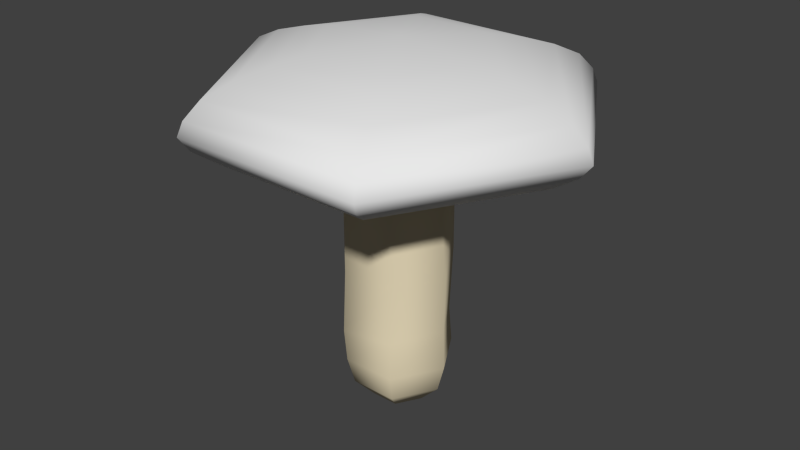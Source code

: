 # Source: mushroom.blend  (saved by Blender 2.65.0; exported with 4.5.12 LTS)
import bpy
from mathutils import Matrix  # noqa: F401  (used for matrix-valued properties, if any)

bpy.ops.wm.read_factory_settings(use_empty=True)
scene = bpy.context.scene
scene.name = 'Scene'

# ---- collections
col_collection_1 = bpy.data.collections.new('Collection 1'); scene.collection.children.link(col_collection_1)

# ---- materials (node trees are filled in below, after node groups)
mat_material_001 = bpy.data.materials.new('Material.001')
mat_material_001.alpha_threshold = 0.0
mat_material_001.use_transparent_shadow = False
mat_material_001.roughness = 0.5
mat_material_001.line_color = (0.0, 0.0, 0.0, 1.0)
mat_root = bpy.data.materials.new('root')
mat_root.alpha_threshold = 0.0
mat_root.use_transparent_shadow = False
mat_root.diffuse_color = (0.8, 0.7009, 0.4899, 1.0)
mat_root.roughness = 0.5
mat_root.specular_intensity = 0.4623
mat_root.line_color = (0.0, 0.0, 0.0, 1.0)

# ---- material node trees

# ---- world
world_world = bpy.data.worlds.new('World'); scene.world = world_world
world_world.color = (0.05088, 0.05088, 0.05088)
world_world.use_sun_shadow = False
world_world.sun_shadow_jitter_overblur = 0.0
world_world.cycles.sampling_method = 'MANUAL'
world_world.cycles.sample_map_resolution = 256

# ---- meshes
me_sphere_002 = bpy.data.meshes.new('Sphere.002')
me_sphere_002.from_pydata([(-0.5, 0.866, 0.03536), (-0.433, 0.75, -0.4646), (-0.25, 0.433, -0.8307), (0.5, 0.866, 0.03536), (0.433, 0.75, -0.4646), (0.25, 0.433, -0.8307), (1.0, 0.0, 0.03536), (0.866, 0.0, -0.4646), (0.5, 1.49e-08, -0.8307), (-1.51e-07, 0.0, -0.8128), (0.5, -0.866, 0.03536), (0.433, -0.75, -0.4646), (0.25, -0.433, -0.8307), (-0.5, -0.866, 0.03536), (-0.433, -0.75, -0.4646), (-0.25, -0.433, -0.8307), (-1.0, 0.0, 0.03536), (-0.866, 0.0, -0.4646), (-0.5, 0.0, -0.8307), (-0.4447, 0.8297, 0.9865), (0.4689, 0.8232, 0.6954), (0.9735, -5.16e-09, 0.788), (0.5, -0.866, 0.7483), (-0.5513, -0.8792, 0.616), (-0.9603, -1.72e-09, 0.7615), (-0.4516, 0.929, 1.742), (0.4985, 0.8671, 1.953), (1.0, 0.0, 1.821), (0.5, -0.7866, 1.874), (-0.5, -0.866, 1.821), (-1.026, 3.44e-09, 1.795), (-0.4606, 0.7933, 2.94), (0.5131, 0.8418, 3.078), (1.0, -0.1379, 2.954), (0.5, -0.866, 3.023), (-0.5, -0.866, 3.023), (-1.0, -0.1379, 2.954), (-0.5, 0.866, 3.74), (0.5, 0.866, 3.74), (1.0, -0.01379, 3.698), (0.5, -0.866, 3.74), (-0.5, -0.866, 3.74), (-1.0, -0.01379, 3.698), (-0.61, 1.057, 3.96), (0.61, 1.057, 3.96), (1.22, 0.0, 3.96), (0.61, -1.057, 3.96), (-0.61, -1.057, 3.96), (-1.22, 0.0, 3.96), (-0.8719, 1.51, 4.015), (0.8719, 1.51, 4.015), (1.744, 0.0, 4.015), (0.8719, -1.51, 4.015), (-0.8719, -1.51, 4.015), (-1.744, 0.0, 4.015), (-1.039, 1.762, 4.136), (0.9951, 1.762, 4.136), (2.012, -1.628e-08, 4.136), (0.9951, -1.762, 4.136), (-1.039, -1.762, 4.136), (-2.056, -1.628e-08, 4.136), (-1.188, 2.02, 4.18), (1.144, 2.02, 4.18), (2.31, -1.827e-08, 4.18), (1.144, -2.02, 4.18), (-1.188, -2.02, 4.18), (-2.354, -1.827e-08, 4.18), (-1.502, 2.564, 4.103), (1.458, 2.564, 4.103), (2.938, -2.233e-08, 4.103), (1.458, -2.564, 4.103), (-1.502, -2.564, 4.103), (-2.982, -2.233e-08, 4.103), (1.683, 2.952, 4.397), (3.387, -2.514e-08, 4.397), (-1.727, 2.952, 4.397), (1.683, -2.952, 4.397), (-1.727, -2.952, 4.397), (-3.431, -2.514e-08, 4.397), (-1.829, 3.153, 4.655), (1.785, 3.153, 4.655), (3.593, 0.02205, 4.655), (1.785, -3.109, 4.655), (-1.829, -3.109, 4.655), (-3.637, 0.02205, 4.655), (-1.775, 3.059, 4.911), (1.731, 3.059, 4.911), (3.485, 0.02205, 4.911), (1.731, -3.015, 4.911), (-1.775, -3.015, 4.911), (-3.529, 0.02205, 4.911), (-1.635, 2.816, 5.2), (1.591, 2.816, 5.2), (3.204, 0.02205, 5.2), (1.591, -2.772, 5.2), (-1.635, -2.772, 5.2), (-3.248, 0.02205, 5.2), (-1.391, 2.393, 5.425), (1.347, 2.393, 5.425), (2.716, 0.02205, 5.425), (1.347, -2.349, 5.425), (-1.391, -2.349, 5.425), (-2.76, 0.02205, 5.425), (-1.079, 1.853, 5.613), (1.035, 1.853, 5.613), (2.093, 0.02205, 5.613), (1.035, -1.809, 5.613), (-1.079, -1.809, 5.613), (-2.137, 0.02205, 5.613), (-0.8095, 1.386, 5.728), (0.7654, 1.386, 5.728), (1.553, 0.02205, 5.728), (0.7654, -1.342, 5.728), (-0.8095, -1.342, 5.728), (-1.597, 0.02205, 5.728), (-0.02205, 0.02205, 5.876)], [], [(3, 4, 1, 0), (4, 5, 2, 1), (7, 8, 5, 4), (6, 7, 4, 3), (11, 12, 8, 7), (10, 11, 7, 6), (14, 15, 12, 11), (13, 14, 11, 10), (17, 18, 15, 14), (16, 17, 14, 13), (2, 9, 18), (1, 2, 18, 17), (0, 1, 17, 16), (5, 9, 2), (8, 9, 5), (12, 9, 8), (15, 9, 12), (18, 9, 15), (21, 22, 10, 6), (13, 10, 22, 23), (0, 16, 24, 19), (20, 21, 6, 3), (19, 20, 3, 0), (16, 13, 23, 24), (27, 28, 22, 21), (19, 24, 30, 25), (26, 27, 21, 20), (24, 23, 29, 30), (25, 26, 20, 19), (23, 22, 28, 29), (31, 32, 26, 25), (29, 28, 34, 35), (33, 34, 28, 27), (25, 30, 36, 31), (32, 33, 27, 26), (30, 29, 35, 36), (39, 40, 34, 33), (31, 36, 42, 37), (38, 39, 33, 32), (36, 35, 41, 42), (37, 38, 32, 31), (35, 34, 40, 41), (43, 44, 38, 37), (41, 40, 46, 47), (45, 46, 40, 39), (37, 42, 48, 43), (44, 45, 39, 38), (42, 41, 47, 48), (43, 48, 54, 49), (50, 51, 45, 44), (48, 47, 53, 54), (49, 50, 44, 43), (47, 46, 52, 53), (51, 52, 46, 45), (49, 54, 60, 55), (56, 57, 51, 50), (54, 53, 59, 60), (55, 56, 50, 49), (53, 52, 58, 59), (57, 58, 52, 51), (59, 58, 64, 65), (63, 64, 58, 57), (55, 60, 66, 61), (62, 63, 57, 56), (60, 59, 65, 66), (61, 62, 56, 55), (68, 69, 63, 62), (66, 65, 71, 72), (67, 68, 62, 61), (65, 64, 70, 71), (69, 70, 64, 63), (61, 66, 72, 67), (73, 74, 69, 68), (78, 77, 83, 84), (77, 76, 82, 83), (75, 78, 84, 79), (86, 87, 81, 80), (84, 83, 89, 90), (85, 86, 80, 79), (83, 82, 88, 89), (87, 88, 82, 81), (79, 84, 90, 85), (93, 94, 88, 87), (85, 90, 96, 91), (92, 93, 87, 86), (90, 89, 95, 96), (91, 92, 86, 85), (89, 88, 94, 95), (96, 95, 101, 102), (97, 98, 92, 91), (95, 94, 100, 101), (99, 100, 94, 93), (91, 96, 102, 97), (98, 99, 93, 92), (104, 105, 99, 98), (102, 101, 107, 108), (103, 104, 98, 97), (101, 100, 106, 107), (105, 106, 100, 99), (97, 102, 108, 103), (111, 112, 106, 105), (103, 108, 114, 109), (110, 111, 105, 104), (108, 107, 113, 114), (109, 110, 104, 103), (107, 106, 112, 113), (115, 111, 110), (114, 113, 115), (115, 110, 109), (113, 112, 115), (115, 112, 111), (109, 114, 115), (67, 72, 78, 75), (72, 71, 77, 78), (75, 73, 68, 67), (71, 70, 76, 77), (74, 76, 70, 69), (80, 81, 74, 73), (79, 80, 73, 75), (81, 82, 76, 74)])
me_sphere_002.polygons.foreach_set('use_smooth', [True] * 120)
me_sphere_002.polygons.foreach_set('material_index', [1, 1, 1, 1, 1, 1, 1, 1, 1, 1, 1, 1, 1, 1, 1, 1, 1, 1, 1, 1, 1, 1, 1, 1, 1, 1, 1, 1, 1, 1, 1, 1, 1, 1, 1, 1, 1, 1, 1, 1, 1, 1, 1, 1, 1, 1, 1, 1, 1, 1, 1, 1, 1, 1, 1, 1, 1, 1, 1, 1, 1, 1, 1, 1, 1, 1, 1, 1, 1, 1, 1, 1, 0, 0, 0, 0, 0, 0, 0, 0, 0, 0, 0, 0, 0, 0, 0, 0, 0, 0, 0, 0, 0, 0, 0, 0, 0, 0, 0, 0, 0, 0, 0, 0, 0, 0, 0, 0, 0, 0, 0, 0, 0, 0, 0, 0, 0, 0, 0, 0])
_uv = me_sphere_002.uv_layers.new(name='UVMap')
_uv.uv.foreach_set('vector', [0.3431, 0.348, 0.3399, 0.3531, 0.3318, 0.3505, 0.332, 0.3451, 0.3399, 0.3531, 0.3366, 0.3579, 0.3316, 0.3559, 0.3318, 0.3505, 0.3464, 0.3608, 0.3398, 0.3633, 0.3366, 0.3579, 0.3399, 0.3531, 0.3528, 0.3573, 0.3464, 0.3608, 0.3399, 0.3531, 0.3431, 0.348, 0.3484, 0.3753, 0.3381, 0.3717, 0.3398, 0.3633, 0.3464, 0.3608, 0.3598, 0.3741, 0.3484, 0.3753, 0.3464, 0.3608, 0.3528, 0.3573, 0.3177, 0.3586, 0.323, 0.3616, 0.3232, 0.3691, 0.3142, 0.3701, 0.3127, 0.355, 0.3177, 0.3586, 0.3142, 0.3701, 0.3058, 0.3674, 0.3239, 0.3524, 0.3266, 0.3571, 0.323, 0.3616, 0.3177, 0.3586, 0.3213, 0.3475, 0.3239, 0.3524, 0.3177, 0.3586, 0.3127, 0.355, 0.3316, 0.3559, 0.331, 0.3633, 0.3266, 0.3571, 0.3318, 0.3505, 0.3316, 0.3559, 0.3266, 0.3571, 0.3239, 0.3524, 0.332, 0.3451, 0.3318, 0.3505, 0.3239, 0.3524, 0.3213, 0.3475, 0.3366, 0.3579, 0.331, 0.3633, 0.3316, 0.3559, 0.3398, 0.3633, 0.331, 0.3633, 0.3366, 0.3579, 0.3381, 0.3717, 0.331, 0.3633, 0.3398, 0.3633, 0.323, 0.3616, 0.331, 0.3633, 0.3232, 0.3691, 0.3266, 0.3571, 0.331, 0.3633, 0.323, 0.3616, 0.3631, 0.3491, 0.374, 0.3678, 0.3598, 0.3741, 0.3528, 0.3573, 0.3127, 0.355, 0.3058, 0.3674, 0.2961, 0.3608, 0.3073, 0.3495, 0.332, 0.3451, 0.3213, 0.3475, 0.3171, 0.3389, 0.332, 0.3309, 0.3473, 0.3394, 0.3631, 0.3491, 0.3528, 0.3573, 0.3431, 0.348, 0.332, 0.3309, 0.3473, 0.3394, 0.3431, 0.348, 0.332, 0.3451, 0.3213, 0.3475, 0.3127, 0.355, 0.3073, 0.3495, 0.3171, 0.3389, 0.3804, 0.3316, 0.3965, 0.352, 0.374, 0.3678, 0.3631, 0.3491, 0.332, 0.3309, 0.3171, 0.3389, 0.3073, 0.3226, 0.332, 0.3153, 0.3583, 0.3126, 0.3804, 0.3316, 0.3631, 0.3491, 0.3473, 0.3394, 0.3171, 0.3389, 0.3073, 0.3495, 0.2923, 0.3364, 0.3073, 0.3226, 0.332, 0.3153, 0.3583, 0.3126, 0.3473, 0.3394, 0.332, 0.3309, 0.3073, 0.3495, 0.2961, 0.3608, 0.2825, 0.3494, 0.2923, 0.3364, 0.3229, 0.2765, 0.3738, 0.2711, 0.3583, 0.3126, 0.332, 0.3153, 0.2923, 0.3364, 0.2825, 0.3494, 0.2683, 0.341, 0.2701, 0.3241, 0.4128, 0.3079, 0.4287, 0.338, 0.3965, 0.352, 0.3804, 0.3316, 0.332, 0.3153, 0.3073, 0.3226, 0.284, 0.3002, 0.3229, 0.2765, 0.3738, 0.2711, 0.4128, 0.3079, 0.3804, 0.3316, 0.3583, 0.3126, 0.3073, 0.3226, 0.2923, 0.3364, 0.2701, 0.3241, 0.284, 0.3002, 0.4453, 0.2813, 0.4557, 0.3353, 0.4287, 0.338, 0.4128, 0.3079, 0.3229, 0.2765, 0.284, 0.3002, 0.256, 0.2771, 0.3076, 0.2302, 0.3878, 0.2295, 0.4453, 0.2813, 0.4128, 0.3079, 0.3738, 0.2711, 0.284, 0.3002, 0.2701, 0.3241, 0.2481, 0.3252, 0.256, 0.2771, 0.3076, 0.2302, 0.3878, 0.2295, 0.3738, 0.2711, 0.3229, 0.2765, 0.2701, 0.3241, 0.2683, 0.341, 0.2617, 0.3435, 0.2481, 0.3252, 0.2964, 0.2049, 0.3986, 0.202, 0.3878, 0.2295, 0.3076, 0.2302, 0.2481, 0.3252, 0.2617, 0.3435, 0.267, 0.3497, 0.2355, 0.3336, 0.474, 0.2702, 0.4669, 0.3496, 0.4557, 0.3353, 0.4453, 0.2813, 0.3076, 0.2302, 0.256, 0.2771, 0.2315, 0.2682, 0.2964, 0.2049, 0.3986, 0.202, 0.474, 0.2702, 0.4453, 0.2813, 0.3878, 0.2295, 0.256, 0.2771, 0.2481, 0.3252, 0.2355, 0.3336, 0.2315, 0.2682, 0.2964, 0.2049, 0.2315, 0.2682, 0.1942, 0.2593, 0.2775, 0.1661, 0.4155, 0.1595, 0.5177, 0.2576, 0.474, 0.2702, 0.3986, 0.202, 0.2315, 0.2682, 0.2355, 0.3336, 0.2171, 0.3504, 0.1942, 0.2593, 0.2775, 0.1661, 0.4155, 0.1595, 0.3986, 0.202, 0.2964, 0.2049, 0.2355, 0.3336, 0.267, 0.3497, 0.2751, 0.366, 0.2171, 0.3504, 0.5177, 0.2576, 0.4912, 0.3781, 0.4669, 0.3496, 0.474, 0.2702, 0.2775, 0.1661, 0.1942, 0.2593, 0.1689, 0.2551, 0.2644, 0.1435, 0.4235, 0.1347, 0.5445, 0.2511, 0.5177, 0.2576, 0.4155, 0.1595, 0.1942, 0.2593, 0.2171, 0.3504, 0.2054, 0.3617, 0.1689, 0.2551, 0.2644, 0.1435, 0.4235, 0.1347, 0.4155, 0.1595, 0.2775, 0.1661, 0.2171, 0.3504, 0.2751, 0.366, 0.2797, 0.3765, 0.2054, 0.3617, 0.5445, 0.2511, 0.5058, 0.3964, 0.4912, 0.3781, 0.5177, 0.2576, 0.2054, 0.3617, 0.2797, 0.3765, 0.2853, 0.3872, 0.1957, 0.3733, 0.5721, 0.2447, 0.521, 0.4145, 0.5058, 0.3964, 0.5445, 0.2511, 0.2644, 0.1435, 0.1689, 0.2551, 0.1456, 0.252, 0.2535, 0.1228, 0.4326, 0.1111, 0.5721, 0.2447, 0.5445, 0.2511, 0.4235, 0.1347, 0.1689, 0.2551, 0.2054, 0.3617, 0.1957, 0.3733, 0.1456, 0.252, 0.2535, 0.1228, 0.4326, 0.1111, 0.4235, 0.1347, 0.2644, 0.1435, 0.4497, 0.06401, 0.626, 0.2319, 0.5721, 0.2447, 0.4326, 0.1111, 0.1456, 0.252, 0.1957, 0.3733, 0.1774, 0.3982, 0.1005, 0.2471, 0.2316, 0.08149, 0.4497, 0.06401, 0.4326, 0.1111, 0.2535, 0.1228, 0.1957, 0.3733, 0.2853, 0.3872, 0.2957, 0.4105, 0.1774, 0.3982, 0.626, 0.2319, 0.554, 0.4511, 0.521, 0.4145, 0.5721, 0.2447, 0.2535, 0.1228, 0.1456, 0.252, 0.1005, 0.2471, 0.2316, 0.08149, 0.4639, 0.9555, 0.6493, 0.7339, 0.6602, 0.734, 0.4719, 0.9693, 0.02434, 0.7337, 0.2079, 0.5079, 0.2178, 0.525, 0.03567, 0.7345, 0.2079, 0.5079, 0.466, 0.5078, 0.4559, 0.5248, 0.2178, 0.525, 0.2095, 0.9556, 0.02434, 0.7337, 0.03567, 0.7345, 0.2211, 0.9382, 0.4456, 0.9258, 0.6106, 0.7344, 0.638, 0.7347, 0.4525, 0.938, 0.03567, 0.7345, 0.2178, 0.525, 0.2251, 0.5375, 0.06302, 0.7342, 0.228, 0.926, 0.4456, 0.9258, 0.4525, 0.938, 0.2211, 0.9382, 0.2178, 0.525, 0.4559, 0.5248, 0.4485, 0.5373, 0.2251, 0.5375, 0.6106, 0.7344, 0.4485, 0.5373, 0.4559, 0.5248, 0.638, 0.7347, 0.2211, 0.9382, 0.03567, 0.7345, 0.06302, 0.7342, 0.228, 0.926, 0.5751, 0.7341, 0.4376, 0.5572, 0.4485, 0.5373, 0.6106, 0.7344, 0.228, 0.926, 0.06302, 0.7342, 0.09857, 0.7338, 0.2383, 0.9065, 0.4352, 0.9064, 0.5751, 0.7341, 0.6106, 0.7344, 0.4456, 0.9258, 0.06302, 0.7342, 0.2251, 0.5375, 0.2361, 0.5573, 0.09857, 0.7338, 0.2383, 0.9065, 0.4352, 0.9064, 0.4456, 0.9258, 0.228, 0.926, 0.2251, 0.5375, 0.4485, 0.5373, 0.4376, 0.5572, 0.2361, 0.5573, 0.09857, 0.7338, 0.2361, 0.5573, 0.2512, 0.5848, 0.1424, 0.7333, 0.2527, 0.8794, 0.4208, 0.8793, 0.4352, 0.9064, 0.2383, 0.9065, 0.2361, 0.5573, 0.4376, 0.5572, 0.4225, 0.5847, 0.2512, 0.5848, 0.5313, 0.7337, 0.4225, 0.5847, 0.4376, 0.5572, 0.5751, 0.7341, 0.2383, 0.9065, 0.09857, 0.7338, 0.1424, 0.7333, 0.2527, 0.8794, 0.4208, 0.8793, 0.5313, 0.7337, 0.5751, 0.7341, 0.4352, 0.9064, 0.4025, 0.8459, 0.4818, 0.7333, 0.5313, 0.7337, 0.4208, 0.8793, 0.1424, 0.7333, 0.2512, 0.5848, 0.2702, 0.6186, 0.1918, 0.7328, 0.2711, 0.846, 0.4025, 0.8459, 0.4208, 0.8793, 0.2527, 0.8794, 0.2512, 0.5848, 0.4225, 0.5847, 0.4035, 0.6185, 0.2702, 0.6186, 0.4818, 0.7333, 0.4035, 0.6185, 0.4225, 0.5847, 0.5313, 0.7337, 0.2527, 0.8794, 0.1424, 0.7333, 0.1918, 0.7328, 0.2711, 0.846, 0.4404, 0.7329, 0.387, 0.6469, 0.4035, 0.6185, 0.4818, 0.7333, 0.2711, 0.846, 0.1918, 0.7328, 0.2333, 0.7327, 0.2871, 0.8179, 0.3865, 0.8179, 0.4404, 0.7329, 0.4818, 0.7333, 0.4025, 0.8459, 0.1918, 0.7328, 0.2702, 0.6186, 0.2867, 0.6468, 0.2333, 0.7327, 0.2871, 0.8179, 0.3865, 0.8179, 0.4025, 0.8459, 0.2711, 0.846, 0.2702, 0.6186, 0.4035, 0.6185, 0.387, 0.6469, 0.2867, 0.6468, 0.3368, 0.7325, 0.4404, 0.7329, 0.3865, 0.8179, 0.2333, 0.7327, 0.2867, 0.6468, 0.3368, 0.7325, 0.3368, 0.7325, 0.3865, 0.8179, 0.2871, 0.8179, 0.2867, 0.6468, 0.387, 0.6469, 0.3368, 0.7325, 0.3368, 0.7325, 0.387, 0.6469, 0.4404, 0.7329, 0.2871, 0.8179, 0.2333, 0.7327, 0.3368, 0.7325, 0.2014, 0.9693, 0.01349, 0.7336, 0.02434, 0.7337, 0.2095, 0.9556, 0.01349, 0.7336, 0.2011, 0.4966, 0.2079, 0.5079, 0.02434, 0.7337, 0.2095, 0.9556, 0.4639, 0.9555, 0.4719, 0.9693, 0.2014, 0.9693, 0.2011, 0.4966, 0.4742, 0.4941, 0.466, 0.5078, 0.2079, 0.5079, 0.6493, 0.7339, 0.466, 0.5078, 0.4742, 0.4941, 0.6602, 0.734, 0.4525, 0.938, 0.638, 0.7347, 0.6493, 0.7339, 0.4639, 0.9555, 0.2211, 0.9382, 0.4525, 0.938, 0.4639, 0.9555, 0.2095, 0.9556, 0.638, 0.7347, 0.4559, 0.5248, 0.466, 0.5078, 0.6493, 0.7339])
me_sphere_002.materials.append(mat_material_001)
me_sphere_002.materials.append(mat_root)
me_sphere_002.use_remesh_preserve_volume = False
me_sphere_002.use_remesh_preserve_attributes = False
me_sphere_002.use_mirror_vertex_groups = False
me_sphere_002.update()

# ---- objects
ob_mushroom = bpy.data.objects.new('Mushroom', me_sphere_002)

# ---- transforms, parenting, visibility, modifiers, constraints
ob_mushroom.location = (0.0, 0.0, 0.0)
ob_mushroom.lineart.crease_threshold = 0.0

# ---- collection membership
col_collection_1.objects.link(ob_mushroom)

# ---- scene / render settings (as saved in the file)
scene.frame_start = 1; scene.frame_end = 250; scene.frame_set(1)
scene.render.engine = 'BLENDER_EEVEE_NEXT'
scene.render.image_settings.color_mode = 'RGB'
scene.render.image_settings.compression = 90
scene.render.resolution_percentage = 50
scene.render.dither_intensity = 0.0
scene.render.bake_margin = 2
scene.render.bake_bias = 0.0
scene.cycles.use_denoising = False
scene.cycles.samples = 10
scene.cycles.sampling_pattern = 'TABULATED_SOBOL'
scene.cycles.light_sampling_threshold = 0.0
scene.cycles.use_adaptive_sampling = False
scene.cycles.use_light_tree = False
scene.cycles.blur_glossy = 0.0
scene.cycles.volume_bounces = 1
scene.cycles.pixel_filter_type = 'GAUSSIAN'
scene.cycles.sample_clamp_indirect = 0.0
scene.view_settings.view_transform = 'Standard'
bpy.context.view_layer.update()

# ---- added for rendering (the .blend has no active camera and no usable light): camera, sun
cam_auto = bpy.data.cameras.new('AutoCamera')
cam_auto.lens = 50.0
cam_auto.sensor_width = 36.0
cam_auto.clip_end = 1000.0
ob_auto_camera = bpy.data.objects.new('AutoCamera', cam_auto)
scene.collection.objects.link(ob_auto_camera)
ob_auto_camera.location = (10.7854, -12.9469, 11.1684)
ob_auto_camera.rotation_euler = (1.09748, -7.21219e-08, 0.694738)
scene.camera = ob_auto_camera
light_auto_sun = bpy.data.lights.new('AutoSun', 'SUN')
light_auto_sun.energy = 3.0
light_auto_sun.angle = 0.0523599
ob_auto_sun = bpy.data.objects.new('AutoSun', light_auto_sun)
scene.collection.objects.link(ob_auto_sun)
ob_auto_sun.rotation_euler = (0.872665, 0.174533, 0.523599)
bpy.context.view_layer.update()
